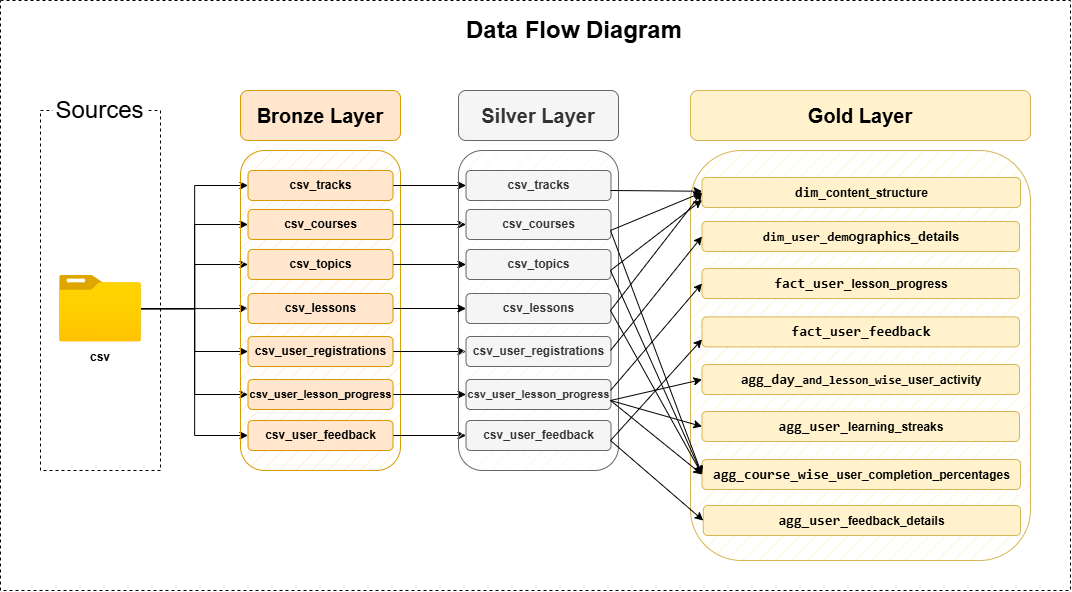

The diagram above was exported from draw.io. Its source (the exported page's mxGraphModel, read from the mxfile embedded in the PNG):
<mxGraphModel dx="1249" dy="767" grid="1" gridSize="10" guides="1" tooltips="1" connect="1" arrows="1" fold="1" page="1" pageScale="1" pageWidth="850" pageHeight="1100" math="0" shadow="0">
  <root>
    <mxCell id="0" />
    <mxCell id="1" parent="0" />
    <mxCell id="pA_NDiK90DEvDn9dwUIU-37" value="" style="rounded=0;whiteSpace=wrap;html=1;fillColor=none;dashed=1;" vertex="1" parent="1">
      <mxGeometry x="40" y="10" width="1070" height="590" as="geometry" />
    </mxCell>
    <mxCell id="gAA3LTAy-Mirs6SCp1yz-1" value="" style="rounded=0;whiteSpace=wrap;html=1;fillColor=none;dashed=1;" parent="1" vertex="1">
      <mxGeometry x="80" y="120" width="120" height="360" as="geometry" />
    </mxCell>
    <mxCell id="gAA3LTAy-Mirs6SCp1yz-2" value="&lt;font style=&quot;font-size: 24px;&quot;&gt;&lt;span&gt;Sources&lt;/span&gt;&lt;/font&gt;" style="rounded=1;whiteSpace=wrap;html=1;strokeColor=none;fillColor=default;fontStyle=0" parent="1" vertex="1">
      <mxGeometry x="92.5" y="100" width="95" height="40" as="geometry" />
    </mxCell>
    <mxCell id="Pif7XSL4PZGqx0aB7ET_-2" style="edgeStyle=orthogonalEdgeStyle;rounded=0;orthogonalLoop=1;jettySize=auto;html=1;entryX=0;entryY=0.5;entryDx=0;entryDy=0;" parent="1" source="gAA3LTAy-Mirs6SCp1yz-3" target="gAA3LTAy-Mirs6SCp1yz-11" edge="1">
      <mxGeometry relative="1" as="geometry" />
    </mxCell>
    <mxCell id="Pif7XSL4PZGqx0aB7ET_-3" style="edgeStyle=orthogonalEdgeStyle;rounded=0;orthogonalLoop=1;jettySize=auto;html=1;entryX=0;entryY=0.5;entryDx=0;entryDy=0;" parent="1" source="gAA3LTAy-Mirs6SCp1yz-3" target="gAA3LTAy-Mirs6SCp1yz-12" edge="1">
      <mxGeometry relative="1" as="geometry" />
    </mxCell>
    <mxCell id="Pif7XSL4PZGqx0aB7ET_-4" style="edgeStyle=orthogonalEdgeStyle;rounded=0;orthogonalLoop=1;jettySize=auto;html=1;entryX=0;entryY=0.5;entryDx=0;entryDy=0;" parent="1" source="gAA3LTAy-Mirs6SCp1yz-3" target="gAA3LTAy-Mirs6SCp1yz-13" edge="1">
      <mxGeometry relative="1" as="geometry" />
    </mxCell>
    <mxCell id="Pif7XSL4PZGqx0aB7ET_-5" style="edgeStyle=orthogonalEdgeStyle;rounded=0;orthogonalLoop=1;jettySize=auto;html=1;entryX=0;entryY=0.5;entryDx=0;entryDy=0;" parent="1" source="gAA3LTAy-Mirs6SCp1yz-3" target="Pif7XSL4PZGqx0aB7ET_-1" edge="1">
      <mxGeometry relative="1" as="geometry" />
    </mxCell>
    <mxCell id="Pif7XSL4PZGqx0aB7ET_-6" style="edgeStyle=orthogonalEdgeStyle;rounded=0;orthogonalLoop=1;jettySize=auto;html=1;entryX=0;entryY=0.5;entryDx=0;entryDy=0;" parent="1" source="gAA3LTAy-Mirs6SCp1yz-3" target="gAA3LTAy-Mirs6SCp1yz-14" edge="1">
      <mxGeometry relative="1" as="geometry" />
    </mxCell>
    <mxCell id="Pif7XSL4PZGqx0aB7ET_-7" style="edgeStyle=orthogonalEdgeStyle;rounded=0;orthogonalLoop=1;jettySize=auto;html=1;entryX=0;entryY=0.5;entryDx=0;entryDy=0;" parent="1" source="gAA3LTAy-Mirs6SCp1yz-3" target="gAA3LTAy-Mirs6SCp1yz-15" edge="1">
      <mxGeometry relative="1" as="geometry" />
    </mxCell>
    <mxCell id="Pif7XSL4PZGqx0aB7ET_-8" style="edgeStyle=orthogonalEdgeStyle;rounded=0;orthogonalLoop=1;jettySize=auto;html=1;entryX=0;entryY=0.5;entryDx=0;entryDy=0;" parent="1" source="gAA3LTAy-Mirs6SCp1yz-3" target="gAA3LTAy-Mirs6SCp1yz-16" edge="1">
      <mxGeometry relative="1" as="geometry" />
    </mxCell>
    <mxCell id="gAA3LTAy-Mirs6SCp1yz-3" value="" style="image;aspect=fixed;html=1;points=[];align=center;fontSize=12;image=img/lib/azure2/general/Folder_Blank.svg;" parent="1" vertex="1">
      <mxGeometry x="99.08999999999999" y="285" width="81.81" height="66.39" as="geometry" />
    </mxCell>
    <mxCell id="gAA3LTAy-Mirs6SCp1yz-5" value="&lt;b&gt;csv&lt;/b&gt;" style="text;html=1;align=center;verticalAlign=middle;whiteSpace=wrap;rounded=0;" parent="1" vertex="1">
      <mxGeometry x="113" y="356" width="54" height="22" as="geometry" />
    </mxCell>
    <mxCell id="gAA3LTAy-Mirs6SCp1yz-8" value="" style="rounded=1;whiteSpace=wrap;html=1;fillColor=#ffe6cc;strokeColor=#d79b00;fillStyle=hatch;" parent="1" vertex="1">
      <mxGeometry x="280" y="160" width="160" height="320" as="geometry" />
    </mxCell>
    <mxCell id="gAA3LTAy-Mirs6SCp1yz-9" value="&lt;font style=&quot;font-size: 20px;&quot;&gt;&lt;b&gt;Bronze Layer&lt;/b&gt;&lt;/font&gt;" style="rounded=1;whiteSpace=wrap;html=1;fillColor=#ffe6cc;strokeColor=#d79b00;" parent="1" vertex="1">
      <mxGeometry x="280" y="100" width="160" height="50" as="geometry" />
    </mxCell>
    <mxCell id="gAA3LTAy-Mirs6SCp1yz-10" value="&lt;font style=&quot;font-size: 24px;&quot;&gt;Data Flow Diagram&lt;/font&gt;" style="text;html=1;align=center;verticalAlign=middle;whiteSpace=wrap;rounded=0;fontStyle=1" parent="1" vertex="1">
      <mxGeometry x="470" y="20" width="287.5" height="40" as="geometry" />
    </mxCell>
    <mxCell id="pA_NDiK90DEvDn9dwUIU-8" style="edgeStyle=orthogonalEdgeStyle;rounded=0;orthogonalLoop=1;jettySize=auto;html=1;entryX=0;entryY=0.5;entryDx=0;entryDy=0;" edge="1" parent="1" source="gAA3LTAy-Mirs6SCp1yz-11" target="pA_NDiK90DEvDn9dwUIU-1">
      <mxGeometry relative="1" as="geometry" />
    </mxCell>
    <mxCell id="gAA3LTAy-Mirs6SCp1yz-11" value="csv_tracks" style="rounded=1;whiteSpace=wrap;html=1;fillColor=#ffe6cc;strokeColor=#d79b00;fontStyle=1" parent="1" vertex="1">
      <mxGeometry x="287.5" y="180" width="145" height="30" as="geometry" />
    </mxCell>
    <mxCell id="pA_NDiK90DEvDn9dwUIU-9" style="edgeStyle=orthogonalEdgeStyle;rounded=0;orthogonalLoop=1;jettySize=auto;html=1;entryX=0;entryY=0.5;entryDx=0;entryDy=0;" edge="1" parent="1" source="gAA3LTAy-Mirs6SCp1yz-12" target="pA_NDiK90DEvDn9dwUIU-2">
      <mxGeometry relative="1" as="geometry" />
    </mxCell>
    <mxCell id="gAA3LTAy-Mirs6SCp1yz-12" value="csv_courses" style="rounded=1;whiteSpace=wrap;html=1;fillColor=#ffe6cc;strokeColor=#d79b00;fontStyle=1" parent="1" vertex="1">
      <mxGeometry x="287.5" y="219" width="145" height="30" as="geometry" />
    </mxCell>
    <mxCell id="pA_NDiK90DEvDn9dwUIU-10" style="edgeStyle=orthogonalEdgeStyle;rounded=0;orthogonalLoop=1;jettySize=auto;html=1;" edge="1" parent="1" source="gAA3LTAy-Mirs6SCp1yz-13" target="pA_NDiK90DEvDn9dwUIU-3">
      <mxGeometry relative="1" as="geometry" />
    </mxCell>
    <mxCell id="gAA3LTAy-Mirs6SCp1yz-13" value="csv_topics" style="rounded=1;whiteSpace=wrap;html=1;fillColor=#ffe6cc;strokeColor=#d79b00;fontStyle=1" parent="1" vertex="1">
      <mxGeometry x="287.5" y="259" width="145" height="30" as="geometry" />
    </mxCell>
    <mxCell id="pA_NDiK90DEvDn9dwUIU-12" style="edgeStyle=orthogonalEdgeStyle;rounded=0;orthogonalLoop=1;jettySize=auto;html=1;entryX=0;entryY=0.5;entryDx=0;entryDy=0;" edge="1" parent="1" source="gAA3LTAy-Mirs6SCp1yz-14" target="pA_NDiK90DEvDn9dwUIU-4">
      <mxGeometry relative="1" as="geometry" />
    </mxCell>
    <mxCell id="gAA3LTAy-Mirs6SCp1yz-14" value="csv_user_registrations" style="rounded=1;whiteSpace=wrap;html=1;fillColor=#ffe6cc;strokeColor=#d79b00;fontStyle=1" parent="1" vertex="1">
      <mxGeometry x="287.5" y="346" width="145" height="30" as="geometry" />
    </mxCell>
    <mxCell id="pA_NDiK90DEvDn9dwUIU-13" style="edgeStyle=orthogonalEdgeStyle;rounded=0;orthogonalLoop=1;jettySize=auto;html=1;entryX=0;entryY=0.5;entryDx=0;entryDy=0;" edge="1" parent="1" source="gAA3LTAy-Mirs6SCp1yz-15" target="pA_NDiK90DEvDn9dwUIU-5">
      <mxGeometry relative="1" as="geometry" />
    </mxCell>
    <mxCell id="gAA3LTAy-Mirs6SCp1yz-15" value="&lt;font style=&quot;font-size: 11px;&quot;&gt;csv_user_lesson_progress&lt;/font&gt;" style="rounded=1;whiteSpace=wrap;html=1;fillColor=#ffe6cc;strokeColor=#d79b00;fontStyle=1" parent="1" vertex="1">
      <mxGeometry x="287.5" y="389" width="145" height="30" as="geometry" />
    </mxCell>
    <mxCell id="pA_NDiK90DEvDn9dwUIU-14" style="edgeStyle=orthogonalEdgeStyle;rounded=0;orthogonalLoop=1;jettySize=auto;html=1;" edge="1" parent="1" source="gAA3LTAy-Mirs6SCp1yz-16" target="pA_NDiK90DEvDn9dwUIU-6">
      <mxGeometry relative="1" as="geometry" />
    </mxCell>
    <mxCell id="gAA3LTAy-Mirs6SCp1yz-16" value="csv_user_feedback" style="rounded=1;whiteSpace=wrap;html=1;fillColor=#ffe6cc;strokeColor=#d79b00;fontStyle=1" parent="1" vertex="1">
      <mxGeometry x="287.5" y="430" width="145" height="30" as="geometry" />
    </mxCell>
    <mxCell id="DBZsfLBswRh00xSXWYpH-1" value="" style="rounded=1;whiteSpace=wrap;html=1;fillColor=#f5f5f5;strokeColor=#666666;fillStyle=hatch;fontColor=#333333;" parent="1" vertex="1">
      <mxGeometry x="498" y="160" width="160" height="320" as="geometry" />
    </mxCell>
    <mxCell id="DBZsfLBswRh00xSXWYpH-2" value="&lt;font style=&quot;font-size: 20px;&quot;&gt;&lt;b&gt;Silver Layer&lt;/b&gt;&lt;/font&gt;" style="rounded=1;whiteSpace=wrap;html=1;fillColor=#f5f5f5;strokeColor=#666666;fontColor=#333333;" parent="1" vertex="1">
      <mxGeometry x="498" y="100" width="160" height="50" as="geometry" />
    </mxCell>
    <mxCell id="DBZsfLBswRh00xSXWYpH-15" value="" style="rounded=1;whiteSpace=wrap;html=1;fillColor=#fff2cc;strokeColor=#d6b656;fillStyle=hatch;" parent="1" vertex="1">
      <mxGeometry x="730" y="160" width="340" height="410" as="geometry" />
    </mxCell>
    <mxCell id="DBZsfLBswRh00xSXWYpH-16" value="&lt;font style=&quot;font-size: 20px;&quot;&gt;&lt;b&gt;Gold Layer&lt;/b&gt;&lt;/font&gt;" style="rounded=1;whiteSpace=wrap;html=1;fillColor=#fff2cc;strokeColor=#d6b656;" parent="1" vertex="1">
      <mxGeometry x="730" y="100" width="340" height="50" as="geometry" />
    </mxCell>
    <mxCell id="DBZsfLBswRh00xSXWYpH-17" value="&lt;h3 style=&quot;text-wrap-mode: nowrap;&quot; dir=&quot;auto&quot; class=&quot;heading-element&quot; tabindex=&quot;-1&quot;&gt;&lt;code&gt;dim_&lt;/code&gt;&lt;span style=&quot;background-color: transparent; color: light-dark(rgb(0, 0, 0), rgb(255, 255, 255)); font-size: 12px;&quot;&gt;content_&lt;/span&gt;&lt;span style=&quot;background-color: transparent; color: light-dark(rgb(0, 0, 0), rgb(255, 255, 255)); font-size: 12px;&quot;&gt;structure&lt;/span&gt;&lt;/h3&gt;" style="rounded=1;whiteSpace=wrap;html=1;fillColor=#fff2cc;strokeColor=#d6b656;fontStyle=1;" parent="1" vertex="1">
      <mxGeometry x="741.5" y="187" width="318.5" height="30" as="geometry" />
    </mxCell>
    <mxCell id="DBZsfLBswRh00xSXWYpH-18" value="&lt;h3 style=&quot;text-wrap-mode: nowrap;&quot; dir=&quot;auto&quot; class=&quot;heading-element&quot; tabindex=&quot;-1&quot;&gt;&lt;code&gt;agg_day_&lt;/code&gt;&lt;code style=&quot;background-color: transparent; color: light-dark(rgb(0, 0, 0), rgb(255, 255, 255)); font-size: 12px;&quot;&gt;and_lesson_wise_&lt;/code&gt;&lt;span style=&quot;background-color: transparent; color: light-dark(rgb(0, 0, 0), rgb(255, 255, 255)); font-size: 12px;&quot;&gt;user_activity&lt;/span&gt;&lt;/h3&gt;" style="rounded=1;whiteSpace=wrap;html=1;fillColor=#fff2cc;strokeColor=#d6b656;fontStyle=1;" parent="1" vertex="1">
      <mxGeometry x="741.5" y="374" width="317.5" height="30" as="geometry" />
    </mxCell>
    <mxCell id="DBZsfLBswRh00xSXWYpH-19" value="&lt;h3 style=&quot;text-wrap-mode: nowrap;&quot; dir=&quot;auto&quot; class=&quot;heading-element&quot; tabindex=&quot;-1&quot;&gt;&lt;code&gt;fact_user_feedback&lt;/code&gt;&lt;/h3&gt;" style="rounded=1;whiteSpace=wrap;html=1;fillColor=#fff2cc;strokeColor=#d6b656;fontStyle=1;" parent="1" vertex="1">
      <mxGeometry x="741.5" y="326.39" width="317.5" height="30" as="geometry" />
    </mxCell>
    <mxCell id="pA_NDiK90DEvDn9dwUIU-11" style="edgeStyle=orthogonalEdgeStyle;rounded=0;orthogonalLoop=1;jettySize=auto;html=1;entryX=0;entryY=0.5;entryDx=0;entryDy=0;" edge="1" parent="1" source="Pif7XSL4PZGqx0aB7ET_-1" target="pA_NDiK90DEvDn9dwUIU-7">
      <mxGeometry relative="1" as="geometry" />
    </mxCell>
    <mxCell id="Pif7XSL4PZGqx0aB7ET_-1" value="csv_lessons" style="rounded=1;whiteSpace=wrap;html=1;fillColor=#ffe6cc;strokeColor=#d79b00;fontStyle=1" parent="1" vertex="1">
      <mxGeometry x="287.5" y="303" width="145" height="30" as="geometry" />
    </mxCell>
    <mxCell id="pA_NDiK90DEvDn9dwUIU-1" value="csv_tracks" style="rounded=1;whiteSpace=wrap;html=1;fillColor=#f5f5f5;strokeColor=#666666;fontStyle=1;fontColor=#333333;" vertex="1" parent="1">
      <mxGeometry x="505.5" y="180" width="145" height="30" as="geometry" />
    </mxCell>
    <mxCell id="pA_NDiK90DEvDn9dwUIU-2" value="csv_courses" style="rounded=1;whiteSpace=wrap;html=1;fillColor=#f5f5f5;strokeColor=#666666;fontStyle=1;fontColor=#333333;" vertex="1" parent="1">
      <mxGeometry x="505.5" y="219" width="145" height="30" as="geometry" />
    </mxCell>
    <mxCell id="pA_NDiK90DEvDn9dwUIU-3" value="csv_topics" style="rounded=1;whiteSpace=wrap;html=1;fillColor=#f5f5f5;strokeColor=#666666;fontStyle=1;fontColor=#333333;" vertex="1" parent="1">
      <mxGeometry x="505.5" y="259" width="145" height="30" as="geometry" />
    </mxCell>
    <mxCell id="pA_NDiK90DEvDn9dwUIU-4" value="csv_user_registrations" style="rounded=1;whiteSpace=wrap;html=1;fillColor=#f5f5f5;strokeColor=#666666;fontStyle=1;fontColor=#333333;" vertex="1" parent="1">
      <mxGeometry x="505.5" y="346" width="145" height="30" as="geometry" />
    </mxCell>
    <mxCell id="pA_NDiK90DEvDn9dwUIU-5" value="&lt;font style=&quot;font-size: 11px;&quot;&gt;csv_user_lesson_progress&lt;/font&gt;" style="rounded=1;whiteSpace=wrap;html=1;fillColor=#f5f5f5;strokeColor=#666666;fontStyle=1;fontColor=#333333;" vertex="1" parent="1">
      <mxGeometry x="505.5" y="389" width="145" height="30" as="geometry" />
    </mxCell>
    <mxCell id="pA_NDiK90DEvDn9dwUIU-6" value="csv_user_feedback" style="rounded=1;whiteSpace=wrap;html=1;fillColor=#f5f5f5;strokeColor=#666666;fontStyle=1;fontColor=#333333;" vertex="1" parent="1">
      <mxGeometry x="505.5" y="430" width="145" height="30" as="geometry" />
    </mxCell>
    <mxCell id="pA_NDiK90DEvDn9dwUIU-7" value="csv_lessons" style="rounded=1;whiteSpace=wrap;html=1;fillColor=#f5f5f5;strokeColor=#666666;fontStyle=1;fontColor=#333333;" vertex="1" parent="1">
      <mxGeometry x="505.5" y="303" width="145" height="30" as="geometry" />
    </mxCell>
    <mxCell id="pA_NDiK90DEvDn9dwUIU-15" value="&lt;h3 style=&quot;text-wrap-mode: nowrap;&quot; dir=&quot;auto&quot; class=&quot;heading-element&quot; tabindex=&quot;-1&quot;&gt;&lt;code&gt;&lt;font style=&quot;font-size: 13px;&quot;&gt;dim_user_&lt;/font&gt;&lt;/code&gt;&lt;code style=&quot;font-size: 13px; background-color: transparent; color: light-dark(rgb(0, 0, 0), rgb(255, 255, 255));&quot;&gt;dem&lt;/code&gt;&lt;span style=&quot;font-size: 13px; background-color: transparent; color: light-dark(rgb(0, 0, 0), rgb(255, 255, 255));&quot;&gt;ographics_details&lt;/span&gt;&lt;/h3&gt;" style="rounded=1;whiteSpace=wrap;html=1;fillColor=#fff2cc;strokeColor=#d6b656;fontStyle=1;" vertex="1" parent="1">
      <mxGeometry x="741.5" y="231" width="317.5" height="30" as="geometry" />
    </mxCell>
    <mxCell id="pA_NDiK90DEvDn9dwUIU-16" value="&lt;h3 style=&quot;text-wrap-mode: nowrap;&quot; dir=&quot;auto&quot; class=&quot;heading-element&quot; tabindex=&quot;-1&quot;&gt;&lt;code&gt;fact_user_&lt;/code&gt;&lt;span style=&quot;background-color: transparent; color: light-dark(rgb(0, 0, 0), rgb(255, 255, 255)); font-size: 12px;&quot;&gt;lesson_progress&lt;/span&gt;&lt;/h3&gt;" style="rounded=1;whiteSpace=wrap;html=1;fillColor=#fff2cc;strokeColor=#d6b656;fontStyle=1;" vertex="1" parent="1">
      <mxGeometry x="741.5" y="278" width="317.5" height="30" as="geometry" />
    </mxCell>
    <mxCell id="pA_NDiK90DEvDn9dwUIU-17" value="&lt;h3 style=&quot;text-wrap-mode: nowrap;&quot; dir=&quot;auto&quot; class=&quot;heading-element&quot; tabindex=&quot;-1&quot;&gt;&lt;code&gt;agg_user_&lt;/code&gt;&lt;span style=&quot;background-color: transparent; color: light-dark(rgb(0, 0, 0), rgb(255, 255, 255)); font-size: 12px;&quot;&gt;learning_streaks&lt;/span&gt;&lt;/h3&gt;" style="rounded=1;whiteSpace=wrap;html=1;fillColor=#fff2cc;strokeColor=#d6b656;fontStyle=1;" vertex="1" parent="1">
      <mxGeometry x="741.5" y="421" width="317.5" height="30" as="geometry" />
    </mxCell>
    <mxCell id="pA_NDiK90DEvDn9dwUIU-18" value="&lt;h3 style=&quot;text-wrap-mode: nowrap;&quot; dir=&quot;auto&quot; class=&quot;heading-element&quot; tabindex=&quot;-1&quot;&gt;&lt;code&gt;agg_course_wise_&lt;/code&gt;&lt;span style=&quot;background-color: transparent; color: light-dark(rgb(0, 0, 0), rgb(255, 255, 255)); font-size: 12px;&quot;&gt;user_completion_percentages&lt;/span&gt;&lt;/h3&gt;" style="rounded=1;whiteSpace=wrap;html=1;fillColor=#fff2cc;strokeColor=#d6b656;fontStyle=1;" vertex="1" parent="1">
      <mxGeometry x="741.5" y="469" width="318.5" height="30" as="geometry" />
    </mxCell>
    <mxCell id="pA_NDiK90DEvDn9dwUIU-19" value="&lt;h3 style=&quot;text-wrap-mode: nowrap;&quot; dir=&quot;auto&quot; class=&quot;heading-element&quot; tabindex=&quot;-1&quot;&gt;&lt;code&gt;agg_user_&lt;/code&gt;&lt;span style=&quot;background-color: transparent; color: light-dark(rgb(0, 0, 0), rgb(255, 255, 255)); font-size: 12px;&quot;&gt;feedback_details&lt;/span&gt;&lt;/h3&gt;" style="rounded=1;whiteSpace=wrap;html=1;fillColor=#fff2cc;strokeColor=#d6b656;fontStyle=1;" vertex="1" parent="1">
      <mxGeometry x="742.75" y="515" width="317.25" height="30" as="geometry" />
    </mxCell>
    <mxCell id="pA_NDiK90DEvDn9dwUIU-21" value="" style="endArrow=classic;html=1;rounded=0;" edge="1" parent="1" target="DBZsfLBswRh00xSXWYpH-17">
      <mxGeometry width="50" height="50" relative="1" as="geometry">
        <mxPoint x="650" y="200" as="sourcePoint" />
        <mxPoint x="700" y="150" as="targetPoint" />
      </mxGeometry>
    </mxCell>
    <mxCell id="pA_NDiK90DEvDn9dwUIU-22" value="" style="endArrow=classic;html=1;rounded=0;entryX=0;entryY=0.5;entryDx=0;entryDy=0;" edge="1" parent="1" target="DBZsfLBswRh00xSXWYpH-17">
      <mxGeometry width="50" height="50" relative="1" as="geometry">
        <mxPoint x="650" y="240" as="sourcePoint" />
        <mxPoint x="700" y="190" as="targetPoint" />
      </mxGeometry>
    </mxCell>
    <mxCell id="pA_NDiK90DEvDn9dwUIU-23" value="" style="endArrow=classic;html=1;rounded=0;entryX=0;entryY=0.75;entryDx=0;entryDy=0;" edge="1" parent="1" target="DBZsfLBswRh00xSXWYpH-17">
      <mxGeometry width="50" height="50" relative="1" as="geometry">
        <mxPoint x="650" y="280" as="sourcePoint" />
        <mxPoint x="700" y="230" as="targetPoint" />
      </mxGeometry>
    </mxCell>
    <mxCell id="pA_NDiK90DEvDn9dwUIU-24" value="" style="endArrow=classic;html=1;rounded=0;entryX=0;entryY=0.5;entryDx=0;entryDy=0;" edge="1" parent="1" target="DBZsfLBswRh00xSXWYpH-17">
      <mxGeometry width="50" height="50" relative="1" as="geometry">
        <mxPoint x="650" y="320" as="sourcePoint" />
        <mxPoint x="700" y="270" as="targetPoint" />
      </mxGeometry>
    </mxCell>
    <mxCell id="pA_NDiK90DEvDn9dwUIU-25" value="" style="endArrow=classic;html=1;rounded=0;entryX=0;entryY=0.5;entryDx=0;entryDy=0;" edge="1" parent="1" target="pA_NDiK90DEvDn9dwUIU-15">
      <mxGeometry width="50" height="50" relative="1" as="geometry">
        <mxPoint x="650" y="360" as="sourcePoint" />
        <mxPoint x="700" y="310" as="targetPoint" />
      </mxGeometry>
    </mxCell>
    <mxCell id="pA_NDiK90DEvDn9dwUIU-26" value="" style="endArrow=classic;html=1;rounded=0;entryX=0;entryY=0.5;entryDx=0;entryDy=0;" edge="1" parent="1" target="pA_NDiK90DEvDn9dwUIU-16">
      <mxGeometry width="50" height="50" relative="1" as="geometry">
        <mxPoint x="650" y="400" as="sourcePoint" />
        <mxPoint x="700" y="350" as="targetPoint" />
      </mxGeometry>
    </mxCell>
    <mxCell id="pA_NDiK90DEvDn9dwUIU-27" value="" style="endArrow=classic;html=1;rounded=0;entryX=0;entryY=0.75;entryDx=0;entryDy=0;" edge="1" parent="1" target="DBZsfLBswRh00xSXWYpH-19">
      <mxGeometry width="50" height="50" relative="1" as="geometry">
        <mxPoint x="650" y="450" as="sourcePoint" />
        <mxPoint x="700" y="400" as="targetPoint" />
      </mxGeometry>
    </mxCell>
    <mxCell id="pA_NDiK90DEvDn9dwUIU-29" value="" style="endArrow=classic;html=1;rounded=0;entryX=0;entryY=0.5;entryDx=0;entryDy=0;" edge="1" parent="1" target="DBZsfLBswRh00xSXWYpH-18">
      <mxGeometry width="50" height="50" relative="1" as="geometry">
        <mxPoint x="650" y="410" as="sourcePoint" />
        <mxPoint x="700" y="360" as="targetPoint" />
      </mxGeometry>
    </mxCell>
    <mxCell id="pA_NDiK90DEvDn9dwUIU-30" value="" style="endArrow=classic;html=1;rounded=0;entryX=0;entryY=0.5;entryDx=0;entryDy=0;" edge="1" parent="1" target="pA_NDiK90DEvDn9dwUIU-17">
      <mxGeometry width="50" height="50" relative="1" as="geometry">
        <mxPoint x="650" y="410" as="sourcePoint" />
        <mxPoint x="700" y="360" as="targetPoint" />
      </mxGeometry>
    </mxCell>
    <mxCell id="pA_NDiK90DEvDn9dwUIU-31" value="" style="endArrow=classic;html=1;rounded=0;entryX=0;entryY=0.5;entryDx=0;entryDy=0;" edge="1" parent="1" target="pA_NDiK90DEvDn9dwUIU-18">
      <mxGeometry width="50" height="50" relative="1" as="geometry">
        <mxPoint x="650" y="320" as="sourcePoint" />
        <mxPoint x="700" y="270" as="targetPoint" />
      </mxGeometry>
    </mxCell>
    <mxCell id="pA_NDiK90DEvDn9dwUIU-32" value="" style="endArrow=classic;html=1;rounded=0;entryX=0;entryY=0.5;entryDx=0;entryDy=0;" edge="1" parent="1" target="pA_NDiK90DEvDn9dwUIU-18">
      <mxGeometry width="50" height="50" relative="1" as="geometry">
        <mxPoint x="650" y="280" as="sourcePoint" />
        <mxPoint x="700" y="230" as="targetPoint" />
      </mxGeometry>
    </mxCell>
    <mxCell id="pA_NDiK90DEvDn9dwUIU-33" value="" style="endArrow=classic;html=1;rounded=0;entryX=0;entryY=0.5;entryDx=0;entryDy=0;" edge="1" parent="1" target="pA_NDiK90DEvDn9dwUIU-18">
      <mxGeometry width="50" height="50" relative="1" as="geometry">
        <mxPoint x="650" y="240" as="sourcePoint" />
        <mxPoint x="700" y="190" as="targetPoint" />
      </mxGeometry>
    </mxCell>
    <mxCell id="pA_NDiK90DEvDn9dwUIU-34" value="" style="endArrow=classic;html=1;rounded=0;entryX=0;entryY=0.5;entryDx=0;entryDy=0;" edge="1" parent="1" target="pA_NDiK90DEvDn9dwUIU-18">
      <mxGeometry width="50" height="50" relative="1" as="geometry">
        <mxPoint x="650" y="410" as="sourcePoint" />
        <mxPoint x="700" y="360" as="targetPoint" />
      </mxGeometry>
    </mxCell>
    <mxCell id="pA_NDiK90DEvDn9dwUIU-35" value="" style="endArrow=classic;html=1;rounded=0;entryX=0;entryY=0.5;entryDx=0;entryDy=0;" edge="1" parent="1" target="pA_NDiK90DEvDn9dwUIU-19">
      <mxGeometry width="50" height="50" relative="1" as="geometry">
        <mxPoint x="650" y="450" as="sourcePoint" />
        <mxPoint x="700" y="400" as="targetPoint" />
      </mxGeometry>
    </mxCell>
  </root>
</mxGraphModel>